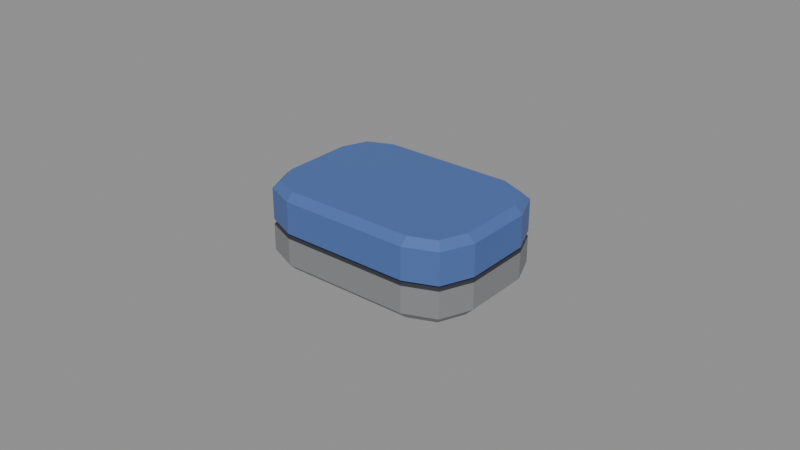 # Source: earbuds_case.blend  (saved by Blender 4.0.36; exported with 4.5.12 LTS)
import bpy
from mathutils import Matrix  # noqa: F401  (used for matrix-valued properties, if any)

bpy.ops.wm.read_factory_settings(use_empty=True)
scene = bpy.context.scene
scene.name = 'Scene'

# ---- materials (node trees are filled in below, after node groups)
mat_prop_earbuds_case_plastic_grey = bpy.data.materials.new('Prop_earbuds_case_plastic_grey')
mat_prop_earbuds_case_plastic_grey.use_transparent_shadow = False
mat_prop_earbuds_case_plastic_grey.diffuse_color = (0.23, 0.235, 0.24, 1.0)
mat_prop_earbuds_case_plastic_blue = bpy.data.materials.new('Prop_earbuds_case_plastic_blue')
mat_prop_earbuds_case_plastic_blue.use_transparent_shadow = False
mat_prop_earbuds_case_plastic_blue.diffuse_color = (0.075, 0.145, 0.4, 1.0)
mat_prop_earbuds_case_ink = bpy.data.materials.new('Prop_earbuds_case_ink')
mat_prop_earbuds_case_ink.use_transparent_shadow = False
mat_prop_earbuds_case_ink.diffuse_color = (0.03, 0.035, 0.045, 1.0)

# ---- material node trees
mat_prop_earbuds_case_plastic_grey.use_nodes = True; mat_prop_earbuds_case_plastic_grey.node_tree.nodes.clear()
_N = mat_prop_earbuds_case_plastic_grey.node_tree.nodes; _L = mat_prop_earbuds_case_plastic_grey.node_tree.links
n0 = _N.new('ShaderNodeBsdfPrincipled'); n0.name = 'Principled BSDF'; n0.location = (10, 300)
n0.inputs[0].default_value = (0.23, 0.235, 0.24, 1.0)
n0.inputs[3].default_value = 1.45
n1 = _N.new('ShaderNodeOutputMaterial'); n1.name = 'Material Output'; n1.location = (300, 300)
_L.new(n0.outputs[0], n1.inputs[0])
n1.is_active_output = True
mat_prop_earbuds_case_plastic_blue.use_nodes = True; mat_prop_earbuds_case_plastic_blue.node_tree.nodes.clear()
_N = mat_prop_earbuds_case_plastic_blue.node_tree.nodes; _L = mat_prop_earbuds_case_plastic_blue.node_tree.links
n0 = _N.new('ShaderNodeBsdfPrincipled'); n0.name = 'Principled BSDF'; n0.location = (10, 300)
n0.inputs[0].default_value = (0.075, 0.145, 0.4, 1.0)
n0.inputs[2].default_value = 0.48
n0.inputs[3].default_value = 1.45
n1 = _N.new('ShaderNodeOutputMaterial'); n1.name = 'Material Output'; n1.location = (300, 300)
_L.new(n0.outputs[0], n1.inputs[0])
n1.is_active_output = True
mat_prop_earbuds_case_ink.use_nodes = True; mat_prop_earbuds_case_ink.node_tree.nodes.clear()
_N = mat_prop_earbuds_case_ink.node_tree.nodes; _L = mat_prop_earbuds_case_ink.node_tree.links
n0 = _N.new('ShaderNodeBsdfPrincipled'); n0.name = 'Principled BSDF'; n0.location = (10, 300)
n0.inputs[0].default_value = (0.03, 0.035, 0.045, 1.0)
n0.inputs[2].default_value = 0.75
n0.inputs[3].default_value = 1.45
n1 = _N.new('ShaderNodeOutputMaterial'); n1.name = 'Material Output'; n1.location = (300, 300)
_L.new(n0.outputs[0], n1.inputs[0])
n1.is_active_output = True

# ---- meshes
me_earbuds_case_mesh = bpy.data.meshes.new('earbuds_case_Mesh')
me_earbuds_case_mesh.from_pydata([(0.0326, 0.011, -0.0125), (0.0292, 0.0192, -0.0125), (0.021, 0.0226, -0.0125), (-0.021, 0.0226, -0.0125), (-0.0292, 0.0192, -0.0125), (-0.0326, 0.011, -0.0125), (-0.0326, -0.011, -0.0125), (-0.0292, -0.0192, -0.0125), (-0.021, -0.0226, -0.0125), (0.021, -0.0226, -0.0125), (0.0292, -0.0192, -0.0125), (0.0326, -0.011, -0.0125), (0.035, 0.011, -0.0101), (0.0309, 0.0209, -0.0101), (0.021, 0.025, -0.0101), (-0.021, 0.025, -0.0101), (-0.0309, 0.0209, -0.0101), (-0.035, 0.011, -0.0101), (-0.035, -0.011, -0.0101), (-0.0309, -0.0209, -0.0101), (-0.021, -0.025, -0.0101), (0.021, -0.025, -0.0101), (0.0309, -0.0209, -0.0101), (0.035, -0.011, -0.0101), (0.035, 0.011, -0.0015), (0.0309, 0.0209, -0.0015), (0.021, 0.025, -0.0015), (-0.021, 0.025, -0.0015), (-0.0309, 0.0209, -0.0015), (-0.035, 0.011, -0.0015), (-0.035, -0.011, -0.0015), (-0.0309, -0.0209, -0.0015), (-0.021, -0.025, -0.0015), (0.021, -0.025, -0.0015), (0.0309, -0.0209, -0.0015), (0.035, -0.011, -0.0015), (0.0336, 0.011, -0.0007), (0.02991, 0.01991, -0.0007), (0.021, 0.0236, -0.0007), (-0.021, 0.0236, -0.0007), (-0.02991, 0.01991, -0.0007), (-0.0336, 0.011, -0.0007), (-0.0336, -0.011, -0.0007), (-0.02991, -0.01991, -0.0007), (-0.021, -0.0236, -0.0007), (0.021, -0.0236, -0.0007), (0.02991, -0.01991, -0.0007), (0.0336, -0.011, -0.0007), (0.035, 0.011, 0.0001), (0.0309, 0.0209, 0.0001), (0.021, 0.025, 0.0001), (-0.021, 0.025, 0.0001), (-0.0309, 0.0209, 0.0001), (-0.035, 0.011, 0.0001), (-0.035, -0.011, 0.0001), (-0.0309, -0.0209, 0.0001), (-0.021, -0.025, 0.0001), (0.021, -0.025, 0.0001), (0.0309, -0.0209, 0.0001), (0.035, -0.011, 0.0001), (0.035, 0.011, 0.0103), (0.0309, 0.0209, 0.0103), (0.021, 0.025, 0.0103), (-0.021, 0.025, 0.0103), (-0.0309, 0.0209, 0.0103), (-0.035, 0.011, 0.0103), (-0.035, -0.011, 0.0103), (-0.0309, -0.0209, 0.0103), (-0.021, -0.025, 0.0103), (0.021, -0.025, 0.0103), (0.0309, -0.0209, 0.0103), (0.035, -0.011, 0.0103), (0.0324, 0.011, 0.0125), (0.02906, 0.01906, 0.0125), (0.021, 0.0224, 0.0125), (-0.021, 0.0224, 0.0125), (-0.02906, 0.01906, 0.0125), (-0.0324, 0.011, 0.0125), (-0.0324, -0.011, 0.0125), (-0.02906, -0.01906, 0.0125), (-0.021, -0.0224, 0.0125), (0.021, -0.0224, 0.0125), (0.02906, -0.01906, 0.0125), (0.0324, -0.011, 0.0125)], [], [(0, 13, 12), (1, 14, 13), (2, 15, 14), (3, 16, 15), (4, 17, 16), (5, 18, 17), (6, 19, 18), (7, 20, 19), (8, 21, 20), (9, 22, 21), (10, 23, 22), (11, 12, 23), (12, 25, 24), (13, 26, 25), (14, 27, 26), (15, 28, 27), (16, 29, 28), (17, 30, 29), (18, 31, 30), (19, 32, 31), (20, 33, 32), (21, 34, 33), (22, 35, 34), (23, 24, 35), (24, 37, 36), (25, 38, 37), (26, 39, 38), (27, 40, 39), (28, 41, 40), (29, 42, 41), (30, 43, 42), (31, 44, 43), (32, 45, 44), (33, 46, 45), (34, 47, 46), (35, 36, 47), (36, 49, 48), (37, 50, 49), (38, 51, 50), (39, 52, 51), (40, 53, 52), (41, 54, 53), (42, 55, 54), (43, 56, 55), (44, 57, 56), (45, 58, 57), (46, 59, 58), (47, 48, 59), (48, 61, 60), (49, 62, 61), (50, 63, 62), (51, 64, 63), (52, 65, 64), (53, 66, 65), (54, 67, 66), (55, 68, 67), (56, 69, 68), (57, 70, 69), (58, 71, 70), (59, 60, 71), (60, 73, 72), (61, 74, 73), (62, 75, 74), (63, 76, 75), (64, 77, 76), (65, 78, 77), (66, 79, 78), (67, 80, 79), (68, 81, 80), (69, 82, 81), (70, 83, 82), (71, 72, 83), (8, 6, 3), (75, 77, 80), (0, 1, 13), (1, 2, 14), (2, 3, 15), (3, 4, 16), (4, 5, 17), (5, 6, 18), (6, 7, 19), (7, 8, 20), (8, 9, 21), (9, 10, 22), (10, 11, 23), (11, 0, 12), (12, 13, 25), (13, 14, 26), (14, 15, 27), (15, 16, 28), (16, 17, 29), (17, 18, 30), (18, 19, 31), (19, 20, 32), (20, 21, 33), (21, 22, 34), (22, 23, 35), (23, 12, 24), (24, 25, 37), (25, 26, 38), (26, 27, 39), (27, 28, 40), (28, 29, 41), (29, 30, 42), (30, 31, 43), (31, 32, 44), (32, 33, 45), (33, 34, 46), (34, 35, 47), (35, 24, 36), (36, 37, 49), (37, 38, 50), (38, 39, 51), (39, 40, 52), (40, 41, 53), (41, 42, 54), (42, 43, 55), (43, 44, 56), (44, 45, 57), (45, 46, 58), (46, 47, 59), (47, 36, 48), (48, 49, 61), (49, 50, 62), (50, 51, 63), (51, 52, 64), (52, 53, 65), (53, 54, 66), (54, 55, 67), (55, 56, 68), (56, 57, 69), (57, 58, 70), (58, 59, 71), (59, 48, 60), (60, 61, 73), (61, 62, 74), (62, 63, 75), (63, 64, 76), (64, 65, 77), (65, 66, 78), (66, 67, 79), (67, 68, 80), (68, 69, 81), (69, 70, 82), (70, 71, 83), (71, 60, 72), (0, 11, 9), (11, 10, 9), (9, 8, 2), (0, 9, 2), (8, 7, 6), (6, 5, 3), (5, 4, 3), (3, 2, 8), (2, 1, 0), (83, 72, 74), (72, 73, 74), (74, 75, 81), (83, 74, 81), (75, 76, 77), (77, 78, 80), (78, 79, 80), (80, 81, 75), (81, 82, 83)])
me_earbuds_case_mesh.polygons.foreach_set('material_index', [0, 0, 0, 0, 0, 0, 0, 0, 0, 0, 0, 0, 0, 0, 0, 0, 0, 0, 0, 0, 0, 0, 0, 0, 2, 2, 2, 2, 2, 2, 2, 2, 2, 2, 2, 2, 2, 2, 2, 2, 2, 2, 2, 2, 2, 2, 2, 2, 1, 1, 1, 1, 1, 1, 1, 1, 1, 1, 1, 1, 1, 1, 1, 1, 1, 1, 1, 1, 1, 1, 1, 1, 0, 1, 0, 0, 0, 0, 0, 0, 0, 0, 0, 0, 0, 0, 0, 0, 0, 0, 0, 0, 0, 0, 0, 0, 0, 0, 2, 2, 2, 2, 2, 2, 2, 2, 2, 2, 2, 2, 2, 2, 2, 2, 2, 2, 2, 2, 2, 2, 2, 2, 1, 1, 1, 1, 1, 1, 1, 1, 1, 1, 1, 1, 1, 1, 1, 1, 1, 1, 1, 1, 1, 1, 1, 1, 0, 0, 0, 0, 0, 0, 0, 0, 0, 1, 1, 1, 1, 1, 1, 1, 1, 1])
me_earbuds_case_mesh.materials.append(mat_prop_earbuds_case_plastic_grey)
me_earbuds_case_mesh.materials.append(mat_prop_earbuds_case_plastic_blue)
me_earbuds_case_mesh.materials.append(mat_prop_earbuds_case_ink)
me_earbuds_case_mesh.update()

# ---- objects
ob_earbuds_case = bpy.data.objects.new('earbuds_case', me_earbuds_case_mesh)

# ---- transforms, parenting, visibility, modifiers, constraints
ob_earbuds_case.location = (0.0, 0.0, 0.0)

# ---- collection membership
scene.collection.objects.link(ob_earbuds_case)

# ---- scene / render settings (as saved in the file)
scene.frame_start = 1; scene.frame_end = 250; scene.frame_set(1)
scene.render.engine = 'BLENDER_EEVEE_NEXT'
scene.cycles.sampling_pattern = 'TABULATED_SOBOL'
bpy.context.view_layer.update()

# ---- added for rendering (the .blend has no active camera and no usable light): camera, sun + grey world if the file has none
cam_auto = bpy.data.cameras.new('AutoCamera')
cam_auto.lens = 50.0
cam_auto.sensor_width = 36.0
cam_auto.clip_end = 1000.0
ob_auto_camera = bpy.data.objects.new('AutoCamera', cam_auto)
scene.collection.objects.link(ob_auto_camera)
ob_auto_camera.location = (0.185045, -0.222054, 0.148036)
ob_auto_camera.rotation_euler = (1.09748, -7.21219e-08, 0.694738)
scene.camera = ob_auto_camera
light_auto_sun = bpy.data.lights.new('AutoSun', 'SUN')
light_auto_sun.energy = 3.0
light_auto_sun.angle = 0.0523599
ob_auto_sun = bpy.data.objects.new('AutoSun', light_auto_sun)
scene.collection.objects.link(ob_auto_sun)
ob_auto_sun.rotation_euler = (0.872665, 0.174533, 0.523599)
if scene.world is None:
    world_auto = bpy.data.worlds.new('AutoWorld')
    world_auto.color = (0.3, 0.3, 0.3)
    scene.world = world_auto
bpy.context.view_layer.update()
